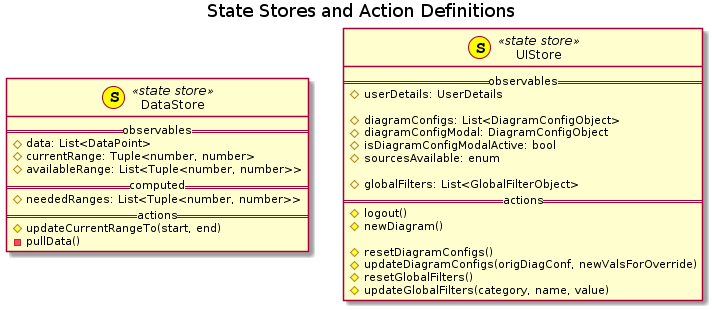

The diagram above was rendered by PlantUML. Its source (embedded in the PNG):
@startuml
title State Stores and Action Definitions

class DataStore << (S,Yellow) state store >> {
  ==observables==
  # data: List<DataPoint>
  # currentRange: Tuple<number, number>
  # availableRange: List<Tuple<number, number>>
  ==computed==
  # neededRanges: List<Tuple<number, number>>
  ==actions==
  # updateCurrentRangeTo(start, end)
  - pullData()
}

class UIStore << (S,Yellow) state store >> {
  ==observables==
  # userDetails: UserDetails

  # diagramConfigs: List<DiagramConfigObject>
  # diagramConfigModal: DiagramConfigObject
  # isDiagramConfigModalActive: bool
  # sourcesAvailable: enum

  # globalFilters: List<GlobalFilterObject>
  ==actions==
  # logout()
  # newDiagram()

  # resetDiagramConfigs()
  # updateDiagramConfigs(origDiagConf, newValsForOverride)
  # resetGlobalFilters()
  # updateGlobalFilters(category, name, value)
}
@enduml